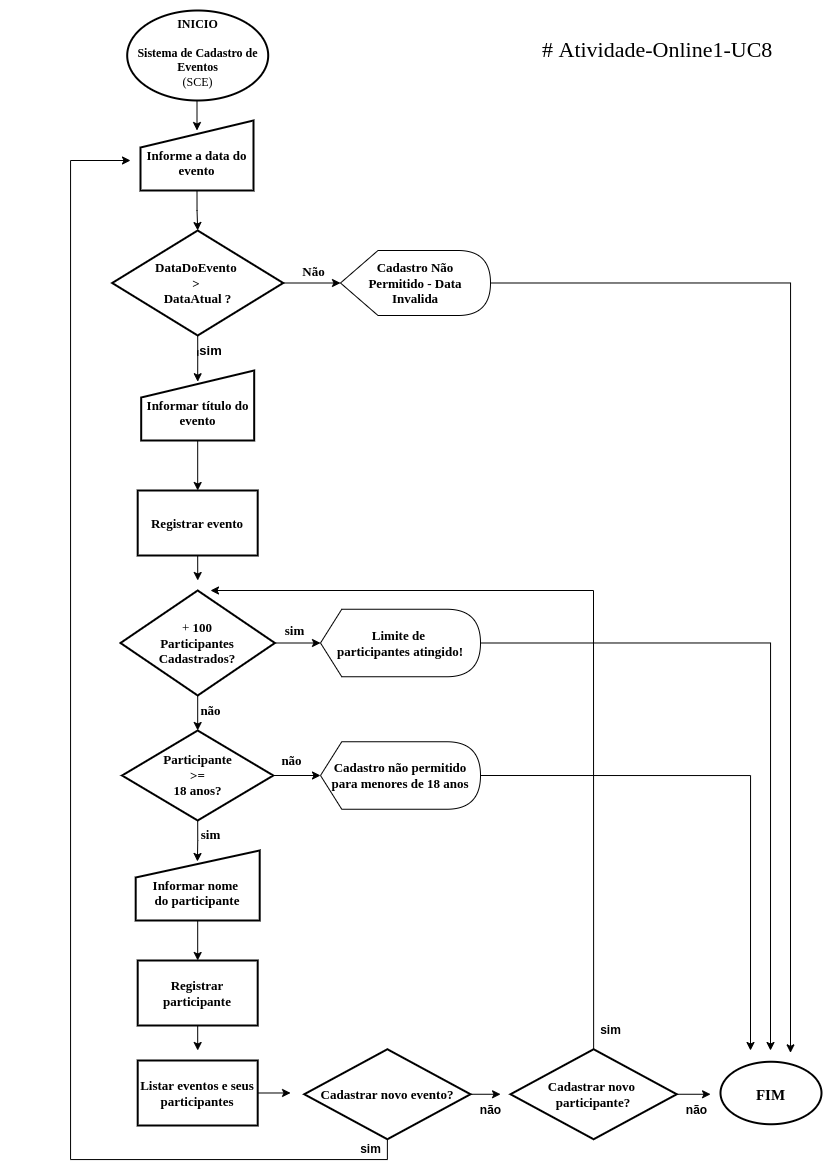

The diagram above was exported from draw.io. Its source (the exported page's mxGraphModel, read from the mxfile embedded in the PNG):
<mxGraphModel dx="1021" dy="666" grid="1" gridSize="10" guides="1" tooltips="1" connect="1" arrows="1" fold="1" page="1" pageScale="1" pageWidth="827" pageHeight="1169" math="0" shadow="0">
  <root>
    <mxCell id="0" />
    <mxCell id="1" parent="0" />
    <mxCell id="lduSRXiY46KqqziC9GKX-51" style="edgeStyle=orthogonalEdgeStyle;rounded=0;orthogonalLoop=1;jettySize=auto;html=1;exitX=0.5;exitY=1;exitDx=0;exitDy=0;exitPerimeter=0;entryX=0.5;entryY=0.143;entryDx=0;entryDy=0;entryPerimeter=0;fontFamily=Comic Sans MS;fontSize=13;" parent="1" target="6GzxqfBtmGC3n1BTRVtR-18" edge="1">
      <mxGeometry relative="1" as="geometry">
        <mxPoint x="196.5" y="80" as="sourcePoint" />
      </mxGeometry>
    </mxCell>
    <mxCell id="6GzxqfBtmGC3n1BTRVtR-16" value="&lt;div style=&quot;font-size: 12px&quot;&gt;&lt;b&gt;&lt;font style=&quot;font-size: 12px&quot;&gt;INICIO&lt;/font&gt;&lt;/b&gt;&lt;/div&gt;&lt;div style=&quot;font-size: 12px&quot;&gt;&lt;font style=&quot;font-size: 12px&quot;&gt;&lt;br&gt;&lt;/font&gt;&lt;/div&gt;&lt;div style=&quot;font-size: 12px&quot;&gt;&lt;b&gt;&lt;font style=&quot;font-size: 12px&quot;&gt;Sistema de Cadastro de Eventos&lt;/font&gt;&lt;/b&gt;&lt;/div&gt;&lt;div style=&quot;font-size: 12px&quot;&gt;&lt;font style=&quot;font-size: 12px&quot;&gt;(SCE)&lt;/font&gt;&lt;/div&gt;&lt;div style=&quot;font-size: 12px&quot;&gt;&lt;br&gt;&lt;/div&gt;" style="strokeWidth=2;html=1;shape=mxgraph.flowchart.start_2;whiteSpace=wrap;fontFamily=Comic Sans MS;fontSize=13;align=center;verticalAlign=top;labelBorderColor=none;" parent="1" vertex="1">
      <mxGeometry x="126.69999999999999" y="10" width="141" height="90" as="geometry" />
    </mxCell>
    <mxCell id="lduSRXiY46KqqziC9GKX-52" style="edgeStyle=orthogonalEdgeStyle;rounded=0;orthogonalLoop=1;jettySize=auto;html=1;exitX=0.5;exitY=1;exitDx=0;exitDy=0;entryX=0.5;entryY=0;entryDx=0;entryDy=0;entryPerimeter=0;fontFamily=Comic Sans MS;fontSize=13;" parent="1" source="6GzxqfBtmGC3n1BTRVtR-18" target="6GzxqfBtmGC3n1BTRVtR-20" edge="1">
      <mxGeometry relative="1" as="geometry" />
    </mxCell>
    <mxCell id="6GzxqfBtmGC3n1BTRVtR-18" value="&lt;br&gt;&lt;b style=&quot;font-family: &amp;#34;comic sans ms&amp;#34;&quot;&gt;Informe a data do evento&lt;br&gt;&lt;/b&gt;" style="html=1;strokeWidth=2;shape=manualInput;whiteSpace=wrap;rounded=1;size=27;arcSize=0;fontFamily=Comic Sans MS;fontSize=13;align=center;verticalAlign=middle;" parent="1" vertex="1">
      <mxGeometry x="140" y="120" width="113" height="70" as="geometry" />
    </mxCell>
    <mxCell id="6GzxqfBtmGC3n1BTRVtR-52" value="Não" style="edgeStyle=orthogonalEdgeStyle;rounded=0;orthogonalLoop=1;jettySize=auto;html=1;exitX=1;exitY=0.5;exitDx=0;exitDy=0;exitPerimeter=0;entryX=0;entryY=0.5;entryDx=0;entryDy=0;entryPerimeter=0;fontFamily=Comic Sans MS;fontSize=13;fontStyle=1" parent="1" source="6GzxqfBtmGC3n1BTRVtR-20" target="6GzxqfBtmGC3n1BTRVtR-38" edge="1">
      <mxGeometry x="0.0625" y="13" relative="1" as="geometry">
        <mxPoint y="1" as="offset" />
      </mxGeometry>
    </mxCell>
    <mxCell id="lduSRXiY46KqqziC9GKX-49" style="edgeStyle=orthogonalEdgeStyle;rounded=0;orthogonalLoop=1;jettySize=auto;html=1;exitX=0.5;exitY=1;exitDx=0;exitDy=0;exitPerimeter=0;entryX=0.5;entryY=0.16;entryDx=0;entryDy=0;entryPerimeter=0;fontFamily=Comic Sans MS;fontSize=13;" parent="1" source="6GzxqfBtmGC3n1BTRVtR-20" target="lduSRXiY46KqqziC9GKX-12" edge="1">
      <mxGeometry relative="1" as="geometry" />
    </mxCell>
    <mxCell id="6GzxqfBtmGC3n1BTRVtR-20" value="&lt;b&gt;DataDoEvento &lt;br&gt;&amp;gt; &lt;br&gt;DataAtual ?&lt;/b&gt;" style="strokeWidth=2;html=1;shape=mxgraph.flowchart.decision;whiteSpace=wrap;fontFamily=Comic Sans MS;fontSize=13;align=center;verticalAlign=middle;" parent="1" vertex="1">
      <mxGeometry x="111.69" y="230" width="171" height="105" as="geometry" />
    </mxCell>
    <mxCell id="89AcKgFKpEJu44kONQPs-4" style="edgeStyle=orthogonalEdgeStyle;rounded=0;orthogonalLoop=1;jettySize=auto;html=1;exitX=1;exitY=0.5;exitDx=0;exitDy=0;exitPerimeter=0;" edge="1" parent="1" source="6GzxqfBtmGC3n1BTRVtR-38">
      <mxGeometry relative="1" as="geometry">
        <mxPoint x="790" y="1052.3529411764705" as="targetPoint" />
      </mxGeometry>
    </mxCell>
    <mxCell id="6GzxqfBtmGC3n1BTRVtR-38" value="&lt;div style=&quot;font-size: 13px&quot;&gt;&lt;b&gt;Cadastro Não&lt;/b&gt;&lt;/div&gt;&lt;div style=&quot;font-size: 13px&quot;&gt;&lt;b&gt;Permitido - Data&lt;/b&gt;&lt;/div&gt;&lt;div style=&quot;font-size: 13px&quot;&gt;&lt;b&gt;Invalida&lt;/b&gt;&lt;/div&gt;" style="shape=display;whiteSpace=wrap;html=1;fontFamily=Comic Sans MS;align=center;fontSize=13;labelBorderColor=none;" parent="1" vertex="1">
      <mxGeometry x="340" y="250" width="150" height="65" as="geometry" />
    </mxCell>
    <mxCell id="lduSRXiY46KqqziC9GKX-18" style="edgeStyle=orthogonalEdgeStyle;rounded=0;orthogonalLoop=1;jettySize=auto;html=1;exitX=1;exitY=0.5;exitDx=0;exitDy=0;exitPerimeter=0;entryX=0;entryY=0.5;entryDx=0;entryDy=0;entryPerimeter=0;fontFamily=Comic Sans MS;fontSize=13;" parent="1" source="6GzxqfBtmGC3n1BTRVtR-63" target="6GzxqfBtmGC3n1BTRVtR-72" edge="1">
      <mxGeometry relative="1" as="geometry" />
    </mxCell>
    <mxCell id="lduSRXiY46KqqziC9GKX-46" style="edgeStyle=orthogonalEdgeStyle;rounded=0;orthogonalLoop=1;jettySize=auto;html=1;exitX=0.5;exitY=1;exitDx=0;exitDy=0;exitPerimeter=0;entryX=0.5;entryY=0;entryDx=0;entryDy=0;entryPerimeter=0;fontFamily=Comic Sans MS;fontSize=13;" parent="1" source="6GzxqfBtmGC3n1BTRVtR-63" target="lduSRXiY46KqqziC9GKX-21" edge="1">
      <mxGeometry relative="1" as="geometry" />
    </mxCell>
    <mxCell id="6GzxqfBtmGC3n1BTRVtR-63" value="+&amp;nbsp;&lt;b&gt;100&lt;br&gt;Participantes&lt;br&gt;Cadastrados?&lt;br&gt;&lt;/b&gt;" style="strokeWidth=2;html=1;shape=mxgraph.flowchart.decision;whiteSpace=wrap;fontFamily=Comic Sans MS;fontSize=13;align=center;verticalAlign=middle;" parent="1" vertex="1">
      <mxGeometry x="120" y="590" width="154.38" height="105" as="geometry" />
    </mxCell>
    <mxCell id="yHBF1Pxu3NwTDzc5UoZH-13" style="edgeStyle=orthogonalEdgeStyle;rounded=0;orthogonalLoop=1;jettySize=auto;html=1;exitX=0.5;exitY=1;exitDx=0;exitDy=0;exitPerimeter=0;" parent="1" source="6GzxqfBtmGC3n1BTRVtR-67" edge="1">
      <mxGeometry relative="1" as="geometry">
        <mxPoint x="130" y="160" as="targetPoint" />
        <Array as="points">
          <mxPoint x="387" y="1159" />
          <mxPoint x="70" y="1159" />
          <mxPoint x="70" y="160" />
        </Array>
      </mxGeometry>
    </mxCell>
    <mxCell id="yHBF1Pxu3NwTDzc5UoZH-16" style="edgeStyle=orthogonalEdgeStyle;rounded=0;orthogonalLoop=1;jettySize=auto;html=1;exitX=1;exitY=0.5;exitDx=0;exitDy=0;exitPerimeter=0;" parent="1" source="6GzxqfBtmGC3n1BTRVtR-67" edge="1">
      <mxGeometry relative="1" as="geometry">
        <mxPoint x="500" y="1093.68" as="targetPoint" />
      </mxGeometry>
    </mxCell>
    <mxCell id="6GzxqfBtmGC3n1BTRVtR-67" value="&lt;b&gt;Cadastrar novo evento?&lt;br&gt;&lt;/b&gt;" style="strokeWidth=2;html=1;shape=mxgraph.flowchart.decision;whiteSpace=wrap;fontFamily=Comic Sans MS;fontSize=13;align=center;verticalAlign=middle;" parent="1" vertex="1">
      <mxGeometry x="303.75" y="1048.75" width="166.25" height="90" as="geometry" />
    </mxCell>
    <mxCell id="89AcKgFKpEJu44kONQPs-3" style="edgeStyle=orthogonalEdgeStyle;rounded=0;orthogonalLoop=1;jettySize=auto;html=1;exitX=1;exitY=0.5;exitDx=0;exitDy=0;exitPerimeter=0;" edge="1" parent="1" source="6GzxqfBtmGC3n1BTRVtR-72">
      <mxGeometry relative="1" as="geometry">
        <mxPoint x="770" y="1050" as="targetPoint" />
      </mxGeometry>
    </mxCell>
    <mxCell id="6GzxqfBtmGC3n1BTRVtR-72" value="&lt;div style=&quot;font-size: 13px&quot;&gt;&lt;b&gt;Limite de&amp;nbsp;&lt;/b&gt;&lt;/div&gt;&lt;div style=&quot;font-size: 13px&quot;&gt;&lt;b&gt;participantes atingido!&lt;/b&gt;&lt;/div&gt;" style="shape=display;whiteSpace=wrap;html=1;fontFamily=Comic Sans MS;align=center;fontSize=13;labelBorderColor=none;size=0.132890365448505;horizontal=1;verticalAlign=middle;" parent="1" vertex="1">
      <mxGeometry x="320" y="608.75" width="160" height="67.5" as="geometry" />
    </mxCell>
    <mxCell id="lduSRXiY46KqqziC9GKX-40" style="edgeStyle=orthogonalEdgeStyle;rounded=0;orthogonalLoop=1;jettySize=auto;html=1;exitX=0.5;exitY=1;exitDx=0;exitDy=0;entryX=0.5;entryY=0;entryDx=0;entryDy=0;fontFamily=Comic Sans MS;fontSize=13;" parent="1" source="6GzxqfBtmGC3n1BTRVtR-74" target="lduSRXiY46KqqziC9GKX-32" edge="1">
      <mxGeometry relative="1" as="geometry" />
    </mxCell>
    <mxCell id="6GzxqfBtmGC3n1BTRVtR-74" value="&lt;b&gt;&lt;br&gt;Informar nome&amp;nbsp;&lt;br&gt;do participante&lt;br&gt;&lt;/b&gt;" style="html=1;strokeWidth=2;shape=manualInput;whiteSpace=wrap;rounded=1;size=27;arcSize=0;fontFamily=Comic Sans MS;fontSize=13;align=center;verticalAlign=middle;" parent="1" vertex="1">
      <mxGeometry x="135.19" y="850" width="124" height="70" as="geometry" />
    </mxCell>
    <mxCell id="6GzxqfBtmGC3n1BTRVtR-85" value="&lt;div style=&quot;font-size: 15px&quot;&gt;&lt;b&gt;&lt;font style=&quot;font-size: 15px&quot;&gt;&lt;br&gt;&lt;/font&gt;&lt;/b&gt;&lt;/div&gt;&lt;div style=&quot;font-size: 15px&quot;&gt;&lt;b&gt;&lt;font style=&quot;font-size: 15px&quot;&gt;FIM&lt;/font&gt;&lt;/b&gt;&lt;br&gt;&lt;/div&gt;" style="strokeWidth=2;html=1;shape=mxgraph.flowchart.start_2;whiteSpace=wrap;fontFamily=Comic Sans MS;fontSize=13;align=center;verticalAlign=top;labelBorderColor=none;" parent="1" vertex="1">
      <mxGeometry x="720" y="1061.25" width="101" height="62.5" as="geometry" />
    </mxCell>
    <mxCell id="6GzxqfBtmGC3n1BTRVtR-93" value="&lt;font style=&quot;font-size: 22px&quot;&gt;# Atividade-Online1-UC8&lt;br&gt;&lt;/font&gt;" style="text;whiteSpace=wrap;html=1;fontSize=13;fontFamily=Comic Sans MS;" parent="1" vertex="1">
      <mxGeometry x="540" y="30" width="250" height="40" as="geometry" />
    </mxCell>
    <mxCell id="lduSRXiY46KqqziC9GKX-5" value="&lt;b style=&quot;font-size: 13px;&quot;&gt;sim&lt;/b&gt;" style="text;html=1;align=center;verticalAlign=middle;resizable=0;points=[];autosize=1;strokeColor=none;fillColor=none;fontSize=13;" parent="1" vertex="1">
      <mxGeometry x="190.5" y="340" width="40" height="20" as="geometry" />
    </mxCell>
    <mxCell id="lduSRXiY46KqqziC9GKX-47" value="" style="edgeStyle=orthogonalEdgeStyle;rounded=0;orthogonalLoop=1;jettySize=auto;html=1;fontFamily=Comic Sans MS;fontSize=13;" parent="1" source="lduSRXiY46KqqziC9GKX-12" target="lduSRXiY46KqqziC9GKX-15" edge="1">
      <mxGeometry relative="1" as="geometry" />
    </mxCell>
    <mxCell id="lduSRXiY46KqqziC9GKX-12" value="&lt;b style=&quot;font-family: &amp;#34;comic sans ms&amp;#34;&quot;&gt;&lt;br&gt;Informar título do evento&lt;br&gt;&lt;/b&gt;" style="html=1;strokeWidth=2;shape=manualInput;whiteSpace=wrap;rounded=1;size=27;arcSize=0;fontFamily=Comic Sans MS;fontSize=13;align=center;verticalAlign=middle;" parent="1" vertex="1">
      <mxGeometry x="140.69" y="370" width="113" height="70" as="geometry" />
    </mxCell>
    <mxCell id="lduSRXiY46KqqziC9GKX-16" style="edgeStyle=orthogonalEdgeStyle;rounded=0;orthogonalLoop=1;jettySize=auto;html=1;exitX=0.5;exitY=1;exitDx=0;exitDy=0;fontFamily=Comic Sans MS;fontSize=13;" parent="1" source="lduSRXiY46KqqziC9GKX-15" edge="1">
      <mxGeometry relative="1" as="geometry">
        <mxPoint x="197" y="580" as="targetPoint" />
        <Array as="points">
          <mxPoint x="197" y="580" />
          <mxPoint x="197" y="580" />
        </Array>
      </mxGeometry>
    </mxCell>
    <mxCell id="lduSRXiY46KqqziC9GKX-15" value="&lt;b&gt;Registrar evento&lt;br&gt;&lt;/b&gt;" style="rounded=1;whiteSpace=wrap;html=1;absoluteArcSize=1;arcSize=0;strokeWidth=2;fontFamily=Comic Sans MS;fontSize=13;align=center;verticalAlign=middle;" parent="1" vertex="1">
      <mxGeometry x="137.19" y="490" width="120" height="65" as="geometry" />
    </mxCell>
    <mxCell id="lduSRXiY46KqqziC9GKX-19" value="&lt;b&gt;sim&lt;/b&gt;" style="text;html=1;align=center;verticalAlign=middle;resizable=0;points=[];autosize=1;strokeColor=none;fillColor=none;fontSize=13;fontFamily=Comic Sans MS;" parent="1" vertex="1">
      <mxGeometry x="274.38" y="620" width="40" height="20" as="geometry" />
    </mxCell>
    <mxCell id="lduSRXiY46KqqziC9GKX-25" style="edgeStyle=orthogonalEdgeStyle;rounded=0;orthogonalLoop=1;jettySize=auto;html=1;exitX=1;exitY=0.5;exitDx=0;exitDy=0;exitPerimeter=0;entryX=0;entryY=0.5;entryDx=0;entryDy=0;entryPerimeter=0;fontFamily=Comic Sans MS;fontSize=13;" parent="1" source="lduSRXiY46KqqziC9GKX-21" target="lduSRXiY46KqqziC9GKX-24" edge="1">
      <mxGeometry relative="1" as="geometry" />
    </mxCell>
    <mxCell id="lduSRXiY46KqqziC9GKX-55" style="edgeStyle=orthogonalEdgeStyle;rounded=0;orthogonalLoop=1;jettySize=auto;html=1;exitX=0.5;exitY=1;exitDx=0;exitDy=0;exitPerimeter=0;entryX=0.498;entryY=0.157;entryDx=0;entryDy=0;entryPerimeter=0;fontFamily=Comic Sans MS;fontSize=13;" parent="1" source="lduSRXiY46KqqziC9GKX-21" target="6GzxqfBtmGC3n1BTRVtR-74" edge="1">
      <mxGeometry relative="1" as="geometry" />
    </mxCell>
    <mxCell id="lduSRXiY46KqqziC9GKX-21" value="&lt;b&gt;Participante&lt;br&gt;&amp;gt;=&lt;br&gt;18 anos?&lt;br&gt;&lt;/b&gt;" style="strokeWidth=2;html=1;shape=mxgraph.flowchart.decision;whiteSpace=wrap;fontFamily=Comic Sans MS;fontSize=13;align=center;verticalAlign=middle;" parent="1" vertex="1">
      <mxGeometry x="121.57" y="730" width="151.25" height="90" as="geometry" />
    </mxCell>
    <mxCell id="lduSRXiY46KqqziC9GKX-23" value="&lt;b&gt;não&lt;/b&gt;" style="text;html=1;align=center;verticalAlign=middle;resizable=0;points=[];autosize=1;strokeColor=none;fillColor=none;fontSize=13;fontFamily=Comic Sans MS;" parent="1" vertex="1">
      <mxGeometry x="190.5" y="700" width="40" height="20" as="geometry" />
    </mxCell>
    <mxCell id="89AcKgFKpEJu44kONQPs-2" style="edgeStyle=orthogonalEdgeStyle;rounded=0;orthogonalLoop=1;jettySize=auto;html=1;exitX=1;exitY=0.5;exitDx=0;exitDy=0;exitPerimeter=0;" edge="1" parent="1" source="lduSRXiY46KqqziC9GKX-24">
      <mxGeometry relative="1" as="geometry">
        <mxPoint x="750" y="1050" as="targetPoint" />
      </mxGeometry>
    </mxCell>
    <mxCell id="lduSRXiY46KqqziC9GKX-24" value="&lt;div style=&quot;font-size: 13px&quot;&gt;&lt;b&gt;Cadastro não permitido&lt;/b&gt;&lt;/div&gt;&lt;div style=&quot;font-size: 13px&quot;&gt;&lt;b&gt;para menores de 18 anos&lt;/b&gt;&lt;/div&gt;" style="shape=display;whiteSpace=wrap;html=1;fontFamily=Comic Sans MS;align=center;fontSize=13;labelBorderColor=none;size=0.132890365448505;horizontal=1;verticalAlign=middle;" parent="1" vertex="1">
      <mxGeometry x="320" y="741.25" width="160" height="67.5" as="geometry" />
    </mxCell>
    <mxCell id="lduSRXiY46KqqziC9GKX-26" value="&lt;b&gt;não&lt;/b&gt;" style="text;html=1;align=center;verticalAlign=middle;resizable=0;points=[];autosize=1;strokeColor=none;fillColor=none;fontSize=13;fontFamily=Comic Sans MS;" parent="1" vertex="1">
      <mxGeometry x="271.25" y="750" width="40" height="20" as="geometry" />
    </mxCell>
    <mxCell id="lduSRXiY46KqqziC9GKX-31" value="&lt;b&gt;sim&lt;/b&gt;" style="text;html=1;align=center;verticalAlign=top;resizable=0;points=[];autosize=1;strokeColor=none;fillColor=none;fontSize=13;fontFamily=Comic Sans MS;" parent="1" vertex="1">
      <mxGeometry x="190.5" y="820" width="40" height="20" as="geometry" />
    </mxCell>
    <mxCell id="lduSRXiY46KqqziC9GKX-53" style="edgeStyle=orthogonalEdgeStyle;rounded=0;orthogonalLoop=1;jettySize=auto;html=1;exitX=0.5;exitY=1;exitDx=0;exitDy=0;fontFamily=Comic Sans MS;fontSize=13;" parent="1" source="lduSRXiY46KqqziC9GKX-32" edge="1">
      <mxGeometry relative="1" as="geometry">
        <mxPoint x="197.20689655172418" y="1049.9999999999998" as="targetPoint" />
      </mxGeometry>
    </mxCell>
    <mxCell id="lduSRXiY46KqqziC9GKX-32" value="&lt;b&gt;Registrar participante&lt;br&gt;&lt;/b&gt;" style="rounded=1;whiteSpace=wrap;html=1;absoluteArcSize=1;arcSize=0;strokeWidth=2;fontFamily=Comic Sans MS;fontSize=13;align=center;verticalAlign=middle;" parent="1" vertex="1">
      <mxGeometry x="137.19" y="960" width="120" height="65" as="geometry" />
    </mxCell>
    <mxCell id="yHBF1Pxu3NwTDzc5UoZH-8" style="edgeStyle=orthogonalEdgeStyle;rounded=0;orthogonalLoop=1;jettySize=auto;html=1;exitX=1;exitY=0.5;exitDx=0;exitDy=0;" parent="1" source="lduSRXiY46KqqziC9GKX-34" edge="1">
      <mxGeometry relative="1" as="geometry">
        <mxPoint x="290" y="1092.2702702702702" as="targetPoint" />
      </mxGeometry>
    </mxCell>
    <mxCell id="lduSRXiY46KqqziC9GKX-34" value="&lt;b&gt;Listar eventos e seus participantes&lt;br&gt;&lt;/b&gt;" style="rounded=1;whiteSpace=wrap;html=1;absoluteArcSize=1;arcSize=0;strokeWidth=2;fontFamily=Comic Sans MS;fontSize=13;align=center;verticalAlign=middle;" parent="1" vertex="1">
      <mxGeometry x="137.2" y="1060" width="120" height="65" as="geometry" />
    </mxCell>
    <mxCell id="yHBF1Pxu3NwTDzc5UoZH-4" style="edgeStyle=orthogonalEdgeStyle;rounded=0;orthogonalLoop=1;jettySize=auto;html=1;exitX=1;exitY=0.5;exitDx=0;exitDy=0;exitPerimeter=0;" parent="1" source="lduSRXiY46KqqziC9GKX-58" edge="1">
      <mxGeometry relative="1" as="geometry">
        <mxPoint x="710" y="1093.8918918918919" as="targetPoint" />
      </mxGeometry>
    </mxCell>
    <mxCell id="yHBF1Pxu3NwTDzc5UoZH-9" style="edgeStyle=elbowEdgeStyle;rounded=0;orthogonalLoop=1;jettySize=auto;html=1;exitX=0.5;exitY=0;exitDx=0;exitDy=0;exitPerimeter=0;" parent="1" source="lduSRXiY46KqqziC9GKX-58" edge="1">
      <mxGeometry relative="1" as="geometry">
        <mxPoint x="210" y="590" as="targetPoint" />
        <Array as="points">
          <mxPoint x="593" y="1040" />
          <mxPoint x="590" y="1020" />
          <mxPoint x="590" y="780" />
        </Array>
      </mxGeometry>
    </mxCell>
    <mxCell id="lduSRXiY46KqqziC9GKX-58" value="&lt;b&gt;Cadastrar novo &lt;br&gt;participante?&lt;br&gt;&lt;/b&gt;" style="strokeWidth=2;html=1;shape=mxgraph.flowchart.decision;whiteSpace=wrap;fontFamily=Comic Sans MS;fontSize=13;align=center;verticalAlign=middle;" parent="1" vertex="1">
      <mxGeometry x="510" y="1048.75" width="166.25" height="90" as="geometry" />
    </mxCell>
    <mxCell id="yHBF1Pxu3NwTDzc5UoZH-10" value="&lt;b&gt;não&lt;/b&gt;" style="text;html=1;align=center;verticalAlign=middle;resizable=0;points=[];autosize=1;strokeColor=none;fillColor=none;" parent="1" vertex="1">
      <mxGeometry x="676.25" y="1100" width="40" height="20" as="geometry" />
    </mxCell>
    <mxCell id="yHBF1Pxu3NwTDzc5UoZH-11" value="&lt;b&gt;sim&lt;/b&gt;" style="text;html=1;align=center;verticalAlign=middle;resizable=0;points=[];autosize=1;strokeColor=none;fillColor=none;" parent="1" vertex="1">
      <mxGeometry x="590" y="1020" width="40" height="20" as="geometry" />
    </mxCell>
    <mxCell id="yHBF1Pxu3NwTDzc5UoZH-14" value="&lt;b&gt;sim&lt;/b&gt;" style="text;html=1;align=center;verticalAlign=middle;resizable=0;points=[];autosize=1;strokeColor=none;fillColor=none;" parent="1" vertex="1">
      <mxGeometry x="350" y="1138.75" width="40" height="20" as="geometry" />
    </mxCell>
    <mxCell id="yHBF1Pxu3NwTDzc5UoZH-15" value="&lt;b&gt;não&lt;/b&gt;" style="text;html=1;align=center;verticalAlign=middle;resizable=0;points=[];autosize=1;strokeColor=none;fillColor=none;" parent="1" vertex="1">
      <mxGeometry x="470" y="1100" width="40" height="20" as="geometry" />
    </mxCell>
  </root>
</mxGraphModel>